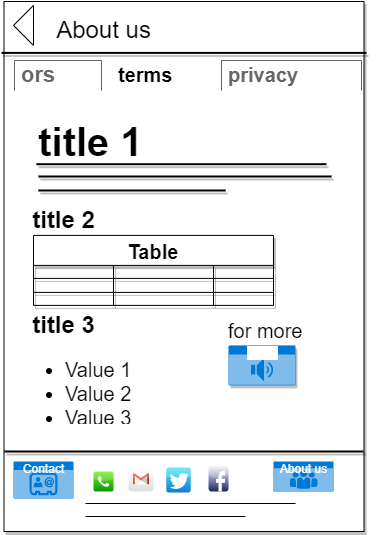

The diagram above was exported from draw.io. Its source (the exported page's mxGraphModel, read from the mxfile embedded in the PNG):
<mxGraphModel dx="1168" dy="692" grid="1" gridSize="10" guides="1" tooltips="1" connect="1" arrows="1" fold="1" page="1" pageScale="1" pageWidth="850" pageHeight="1100" math="0" shadow="0">
  <root>
    <mxCell id="0" />
    <mxCell id="1" parent="0" />
    <mxCell id="enjt3VUk8vEMm2OEwnRQ-1" value="" style="rounded=0;whiteSpace=wrap;html=1;shadow=1;labelBackgroundColor=#FFFFFF;fillStyle=solid;fontSize=20;" vertex="1" parent="1">
      <mxGeometry x="82.5" y="80" width="360" height="530" as="geometry" />
    </mxCell>
    <mxCell id="enjt3VUk8vEMm2OEwnRQ-2" value="" style="line;strokeWidth=2;html=1;shadow=1;labelBackgroundColor=#FFFFFF;fillStyle=solid;fontSize=20;" vertex="1" parent="1">
      <mxGeometry x="80" y="123.89999999999998" width="365" height="15" as="geometry" />
    </mxCell>
    <mxCell id="enjt3VUk8vEMm2OEwnRQ-3" value="" style="html=1;shadow=0;dashed=0;align=center;verticalAlign=middle;shape=mxgraph.arrows2.arrow;dy=0.6;dx=40;flipH=1;notch=0;labelBackgroundColor=#FFFFFF;fillStyle=solid;fontSize=20;" vertex="1" parent="1">
      <mxGeometry x="92" y="83.89999999999998" width="20" height="40" as="geometry" />
    </mxCell>
    <mxCell id="enjt3VUk8vEMm2OEwnRQ-4" value="About us" style="line;strokeWidth=2;direction=south;html=1;shadow=1;fontFamily=Helvetica;fontSize=24;fontColor=default;align=center;strokeColor=none;fillColor=none;gradientColor=none;fillStyle=solid;" vertex="1" parent="1">
      <mxGeometry x="132" y="80" width="100" height="40" as="geometry" />
    </mxCell>
    <mxCell id="enjt3VUk8vEMm2OEwnRQ-5" value="&lt;h1&gt;title 1&lt;/h1&gt;" style="text;html=1;strokeColor=none;fillColor=none;spacing=5;spacingTop=-20;whiteSpace=wrap;overflow=hidden;rounded=0;shadow=1;labelBackgroundColor=#FFFFFF;fillStyle=solid;fontSize=20;" vertex="1" parent="1">
      <mxGeometry x="112" y="180" width="350" height="100" as="geometry" />
    </mxCell>
    <mxCell id="enjt3VUk8vEMm2OEwnRQ-6" value="" style="line;strokeWidth=2;html=1;shadow=1;labelBackgroundColor=#FFFFFF;fillStyle=solid;fontSize=20;" vertex="1" parent="1">
      <mxGeometry x="115" y="237.7" width="290" height="10" as="geometry" />
    </mxCell>
    <mxCell id="enjt3VUk8vEMm2OEwnRQ-7" value="" style="line;strokeWidth=2;html=1;shadow=1;labelBackgroundColor=#FFFFFF;fillStyle=solid;fontSize=20;" vertex="1" parent="1">
      <mxGeometry x="117" y="264" width="187" height="10" as="geometry" />
    </mxCell>
    <mxCell id="enjt3VUk8vEMm2OEwnRQ-8" value="" style="line;strokeWidth=2;html=1;shadow=1;labelBackgroundColor=#FFFFFF;fillStyle=solid;fontSize=20;" vertex="1" parent="1">
      <mxGeometry x="117" y="250" width="293" height="10" as="geometry" />
    </mxCell>
    <mxCell id="enjt3VUk8vEMm2OEwnRQ-9" value="title 2" style="text;strokeColor=none;fillColor=none;html=1;fontSize=24;fontStyle=1;verticalAlign=middle;align=center;shadow=1;labelBackgroundColor=#FFFFFF;fillStyle=solid;" vertex="1" parent="1">
      <mxGeometry x="92" y="278.9" width="100" height="40" as="geometry" />
    </mxCell>
    <mxCell id="enjt3VUk8vEMm2OEwnRQ-10" value="title 3" style="text;strokeColor=none;fillColor=none;html=1;fontSize=24;fontStyle=1;verticalAlign=middle;align=center;shadow=1;labelBackgroundColor=#FFFFFF;fillStyle=solid;" vertex="1" parent="1">
      <mxGeometry x="92" y="383.9" width="100" height="40" as="geometry" />
    </mxCell>
    <mxCell id="enjt3VUk8vEMm2OEwnRQ-11" value="Table" style="shape=table;startSize=30;container=1;collapsible=0;childLayout=tableLayout;fontStyle=1;align=center;shadow=1;labelBackgroundColor=#FFFFFF;fillStyle=solid;fontSize=20;" vertex="1" parent="1">
      <mxGeometry x="112" y="313.9" width="240" height="70" as="geometry" />
    </mxCell>
    <mxCell id="enjt3VUk8vEMm2OEwnRQ-12" value="" style="shape=tableRow;horizontal=0;startSize=0;swimlaneHead=0;swimlaneBody=0;top=0;left=0;bottom=0;right=0;collapsible=0;dropTarget=0;fillColor=none;points=[[0,0.5],[1,0.5]];portConstraint=eastwest;shadow=1;labelBackgroundColor=#FFFFFF;fillStyle=solid;fontSize=20;" vertex="1" parent="enjt3VUk8vEMm2OEwnRQ-11">
      <mxGeometry y="30" width="240" height="13" as="geometry" />
    </mxCell>
    <mxCell id="enjt3VUk8vEMm2OEwnRQ-13" value="" style="shape=partialRectangle;html=1;whiteSpace=wrap;connectable=0;fillColor=none;top=0;left=0;bottom=0;right=0;overflow=hidden;shadow=1;labelBackgroundColor=#FFFFFF;fillStyle=solid;fontSize=20;" vertex="1" parent="enjt3VUk8vEMm2OEwnRQ-12">
      <mxGeometry width="80" height="13" as="geometry">
        <mxRectangle width="80" height="13" as="alternateBounds" />
      </mxGeometry>
    </mxCell>
    <mxCell id="enjt3VUk8vEMm2OEwnRQ-14" value="" style="shape=partialRectangle;html=1;whiteSpace=wrap;connectable=0;fillColor=none;top=0;left=0;bottom=0;right=0;overflow=hidden;shadow=1;labelBackgroundColor=#FFFFFF;fillStyle=solid;fontSize=20;" vertex="1" parent="enjt3VUk8vEMm2OEwnRQ-12">
      <mxGeometry x="80" width="100" height="13" as="geometry">
        <mxRectangle width="100" height="13" as="alternateBounds" />
      </mxGeometry>
    </mxCell>
    <mxCell id="enjt3VUk8vEMm2OEwnRQ-15" value="" style="shape=partialRectangle;html=1;whiteSpace=wrap;connectable=0;fillColor=none;top=0;left=0;bottom=0;right=0;overflow=hidden;shadow=1;labelBackgroundColor=#FFFFFF;fillStyle=solid;fontSize=20;" vertex="1" parent="enjt3VUk8vEMm2OEwnRQ-12">
      <mxGeometry x="180" width="60" height="13" as="geometry">
        <mxRectangle width="60" height="13" as="alternateBounds" />
      </mxGeometry>
    </mxCell>
    <mxCell id="enjt3VUk8vEMm2OEwnRQ-16" value="" style="shape=tableRow;horizontal=0;startSize=0;swimlaneHead=0;swimlaneBody=0;top=0;left=0;bottom=0;right=0;collapsible=0;dropTarget=0;fillColor=none;points=[[0,0.5],[1,0.5]];portConstraint=eastwest;shadow=1;labelBackgroundColor=#FFFFFF;fillStyle=solid;fontSize=20;" vertex="1" parent="enjt3VUk8vEMm2OEwnRQ-11">
      <mxGeometry y="43" width="240" height="14" as="geometry" />
    </mxCell>
    <mxCell id="enjt3VUk8vEMm2OEwnRQ-17" value="" style="shape=partialRectangle;html=1;whiteSpace=wrap;connectable=0;fillColor=none;top=0;left=0;bottom=0;right=0;overflow=hidden;shadow=1;labelBackgroundColor=#FFFFFF;fillStyle=solid;fontSize=20;" vertex="1" parent="enjt3VUk8vEMm2OEwnRQ-16">
      <mxGeometry width="80" height="14" as="geometry">
        <mxRectangle width="80" height="14" as="alternateBounds" />
      </mxGeometry>
    </mxCell>
    <mxCell id="enjt3VUk8vEMm2OEwnRQ-18" value="" style="shape=partialRectangle;html=1;whiteSpace=wrap;connectable=0;fillColor=none;top=0;left=0;bottom=0;right=0;overflow=hidden;shadow=1;labelBackgroundColor=#FFFFFF;fillStyle=solid;fontSize=20;" vertex="1" parent="enjt3VUk8vEMm2OEwnRQ-16">
      <mxGeometry x="80" width="100" height="14" as="geometry">
        <mxRectangle width="100" height="14" as="alternateBounds" />
      </mxGeometry>
    </mxCell>
    <mxCell id="enjt3VUk8vEMm2OEwnRQ-19" value="" style="shape=partialRectangle;html=1;whiteSpace=wrap;connectable=0;fillColor=none;top=0;left=0;bottom=0;right=0;overflow=hidden;shadow=1;labelBackgroundColor=#FFFFFF;fillStyle=solid;fontSize=20;" vertex="1" parent="enjt3VUk8vEMm2OEwnRQ-16">
      <mxGeometry x="180" width="60" height="14" as="geometry">
        <mxRectangle width="60" height="14" as="alternateBounds" />
      </mxGeometry>
    </mxCell>
    <mxCell id="enjt3VUk8vEMm2OEwnRQ-20" value="" style="shape=tableRow;horizontal=0;startSize=0;swimlaneHead=0;swimlaneBody=0;top=0;left=0;bottom=0;right=0;collapsible=0;dropTarget=0;fillColor=none;points=[[0,0.5],[1,0.5]];portConstraint=eastwest;shadow=1;labelBackgroundColor=#FFFFFF;fillStyle=solid;fontSize=20;" vertex="1" parent="enjt3VUk8vEMm2OEwnRQ-11">
      <mxGeometry y="57" width="240" height="13" as="geometry" />
    </mxCell>
    <mxCell id="enjt3VUk8vEMm2OEwnRQ-21" value="" style="shape=partialRectangle;html=1;whiteSpace=wrap;connectable=0;fillColor=none;top=0;left=0;bottom=0;right=0;overflow=hidden;shadow=1;labelBackgroundColor=#FFFFFF;fillStyle=solid;fontSize=20;" vertex="1" parent="enjt3VUk8vEMm2OEwnRQ-20">
      <mxGeometry width="80" height="13" as="geometry">
        <mxRectangle width="80" height="13" as="alternateBounds" />
      </mxGeometry>
    </mxCell>
    <mxCell id="enjt3VUk8vEMm2OEwnRQ-22" value="" style="shape=partialRectangle;html=1;whiteSpace=wrap;connectable=0;fillColor=none;top=0;left=0;bottom=0;right=0;overflow=hidden;shadow=1;labelBackgroundColor=#FFFFFF;fillStyle=solid;fontSize=20;" vertex="1" parent="enjt3VUk8vEMm2OEwnRQ-20">
      <mxGeometry x="80" width="100" height="13" as="geometry">
        <mxRectangle width="100" height="13" as="alternateBounds" />
      </mxGeometry>
    </mxCell>
    <mxCell id="enjt3VUk8vEMm2OEwnRQ-23" value="" style="shape=partialRectangle;html=1;whiteSpace=wrap;connectable=0;fillColor=none;top=0;left=0;bottom=0;right=0;overflow=hidden;shadow=1;labelBackgroundColor=#FFFFFF;fillStyle=solid;fontSize=20;" vertex="1" parent="enjt3VUk8vEMm2OEwnRQ-20">
      <mxGeometry x="180" width="60" height="13" as="geometry">
        <mxRectangle width="60" height="13" as="alternateBounds" />
      </mxGeometry>
    </mxCell>
    <mxCell id="enjt3VUk8vEMm2OEwnRQ-24" value="&lt;ul&gt;&lt;li&gt;Value 1&lt;/li&gt;&lt;li&gt;Value 2&lt;/li&gt;&lt;li&gt;Value 3&lt;/li&gt;&lt;/ul&gt;" style="text;strokeColor=none;fillColor=none;html=1;whiteSpace=wrap;verticalAlign=middle;overflow=hidden;shadow=1;labelBackgroundColor=#FFFFFF;fillStyle=solid;fontSize=20;" vertex="1" parent="1">
      <mxGeometry x="102" y="413.9" width="200" height="90" as="geometry" />
    </mxCell>
    <mxCell id="enjt3VUk8vEMm2OEwnRQ-25" value="Audio" style="html=1;strokeColor=none;fillColor=#0079D6;labelPosition=center;verticalLabelPosition=middle;verticalAlign=top;align=center;fontSize=12;outlineConnect=0;spacingTop=-6;fontColor=#FFFFFF;sketch=0;shape=mxgraph.sitemap.audio;shadow=1;labelBackgroundColor=#FFFFFF;fillStyle=solid;" vertex="1" parent="1">
      <mxGeometry x="307" y="423.9" width="67" height="40" as="geometry" />
    </mxCell>
    <mxCell id="enjt3VUk8vEMm2OEwnRQ-26" value="for more&amp;nbsp;" style="text;html=1;strokeColor=none;fillColor=none;align=center;verticalAlign=middle;whiteSpace=wrap;rounded=0;shadow=1;labelBackgroundColor=#FFFFFF;fillStyle=solid;fontSize=20;" vertex="1" parent="1">
      <mxGeometry x="274.5" y="393.9" width="144" height="30" as="geometry" />
    </mxCell>
    <mxCell id="5bnRj6EmesMuhlq8pCX2-1" value="" style="dashed=0;outlineConnect=0;html=1;align=center;labelPosition=center;verticalLabelPosition=bottom;verticalAlign=top;shape=mxgraph.webicons.facebook;fillColor=default;gradientColor=#1A2665;fontFamily=Helvetica;fontSize=15;fontColor=default;strokeColor=default;strokeWidth=1;fillStyle=auto;" vertex="1" parent="1">
      <mxGeometry x="287" y="543.5" width="20" height="26.5" as="geometry" />
    </mxCell>
    <mxCell id="5bnRj6EmesMuhlq8pCX2-2" value="" style="dashed=0;outlineConnect=0;html=1;align=center;labelPosition=center;verticalLabelPosition=bottom;verticalAlign=top;shape=mxgraph.webicons.phone;fillColor=#76F21E;gradientColor=#079704;fillStyle=auto;strokeWidth=1;fontSize=15;" vertex="1" parent="1">
      <mxGeometry x="172" y="550" width="20" height="20" as="geometry" />
    </mxCell>
    <mxCell id="5bnRj6EmesMuhlq8pCX2-3" value="" style="dashed=0;outlineConnect=0;html=1;align=center;labelPosition=center;verticalLabelPosition=bottom;verticalAlign=top;shape=mxgraph.webicons.twitter;fillColor=#49EAF7;gradientColor=#137BD0;fillStyle=auto;strokeWidth=1;fontSize=15;" vertex="1" parent="1">
      <mxGeometry x="244.75" y="546" width="24.5" height="25" as="geometry" />
    </mxCell>
    <mxCell id="5bnRj6EmesMuhlq8pCX2-4" value="" style="dashed=0;outlineConnect=0;html=1;align=center;labelPosition=center;verticalLabelPosition=bottom;verticalAlign=top;shape=mxgraph.webicons.gmail;gradientColor=#DFDEDE" vertex="1" parent="1">
      <mxGeometry x="207" y="546" width="25" height="24" as="geometry" />
    </mxCell>
    <mxCell id="5bnRj6EmesMuhlq8pCX2-5" value="About us" style="html=1;strokeColor=none;fillColor=#0079D6;labelPosition=center;verticalLabelPosition=middle;verticalAlign=top;align=center;fontSize=12;outlineConnect=0;spacingTop=-6;fontColor=#FFFFFF;sketch=0;shape=mxgraph.sitemap.about_us;" vertex="1" parent="1">
      <mxGeometry x="352" y="540" width="60" height="30" as="geometry" />
    </mxCell>
    <mxCell id="5bnRj6EmesMuhlq8pCX2-6" value="Contact" style="html=1;strokeColor=none;fillColor=#0079D6;labelPosition=center;verticalLabelPosition=middle;verticalAlign=top;align=center;fontSize=12;outlineConnect=0;spacingTop=-6;fontColor=#FFFFFF;sketch=0;shape=mxgraph.sitemap.contact;" vertex="1" parent="1">
      <mxGeometry x="92" y="540" width="60" height="37" as="geometry" />
    </mxCell>
    <mxCell id="5bnRj6EmesMuhlq8pCX2-7" value="" style="line;strokeWidth=1;html=1;fontSize=15;spacing=1;" vertex="1" parent="1">
      <mxGeometry x="164" y="577" width="210" height="10" as="geometry" />
    </mxCell>
    <mxCell id="5bnRj6EmesMuhlq8pCX2-8" value="" style="line;strokeWidth=1;html=1;fontSize=15;" vertex="1" parent="1">
      <mxGeometry x="164" y="590" width="160" height="10" as="geometry" />
    </mxCell>
    <mxCell id="5bnRj6EmesMuhlq8pCX2-9" value="" style="line;strokeWidth=2;html=1;shadow=1;fontSize=22;" vertex="1" parent="1">
      <mxGeometry x="83" y="520" width="359" height="20" as="geometry" />
    </mxCell>
    <mxCell id="5bnRj6EmesMuhlq8pCX2-29" value="&lt;b&gt;&lt;font style=&quot;font-size: 22px;&quot;&gt;ors&lt;/font&gt;&lt;/b&gt;" style="strokeWidth=1;shadow=0;dashed=0;align=center;html=1;shape=mxgraph.mockup.forms.uRect;fontSize=17;fontColor=#666666;align=left;spacingLeft=5;strokeColor=#666666;" vertex="1" parent="1">
      <mxGeometry x="93" y="139" width="87" height="30" as="geometry" />
    </mxCell>
    <mxCell id="5bnRj6EmesMuhlq8pCX2-30" value="&lt;b&gt;&lt;font style=&quot;font-size: 20px;&quot;&gt;terms&lt;/font&gt;&lt;/b&gt;" style="strokeWidth=1;shadow=0;dashed=0;align=center;html=1;shape=mxgraph.mockup.forms.uRect;fontSize=17;fontColor=#000000;align=left;spacingLeft=5;strokeColor=#ffffff;fillColor=#ffffff;" vertex="1" parent="1">
      <mxGeometry x="190" y="139" width="90" height="30" as="geometry" />
    </mxCell>
    <mxCell id="5bnRj6EmesMuhlq8pCX2-31" value="&lt;b&gt;&lt;font style=&quot;font-size: 20px;&quot;&gt;privacy&lt;/font&gt;&lt;/b&gt;" style="strokeWidth=1;shadow=0;dashed=0;align=center;html=1;shape=mxgraph.mockup.forms.uRect;fontSize=17;fontColor=#666666;align=left;spacingLeft=5;strokeColor=#666666;" vertex="1" parent="1">
      <mxGeometry x="300" y="139" width="140" height="30" as="geometry" />
    </mxCell>
  </root>
</mxGraphModel>